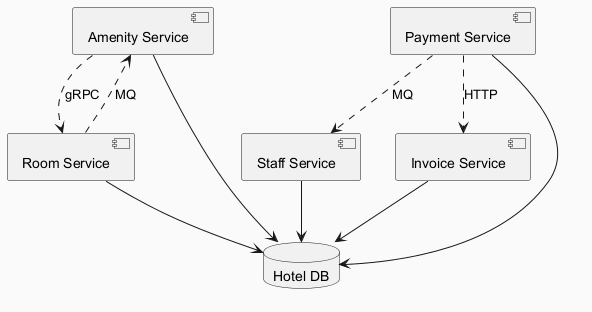

The diagram above was rendered by PlantUML. Its source (embedded in the PNG):
@startuml
skinparam backgroundColor #FAFAFA
skinparam classBackgroundColor #FFF3E0
skinparam classBorderColor #E65100
component "Amenity Service" as C_AmenityService
component "Room Service" as C_RoomService
component "Staff Service" as C_StaffService
component "Invoice Service" as C_InvoiceService
component "Payment Service" as C_PaymentService
database "Hotel DB" as DB_hotel
C_AmenityService --> DB_hotel
C_RoomService --> DB_hotel
C_StaffService --> DB_hotel
C_InvoiceService --> DB_hotel
C_PaymentService --> DB_hotel
C_PaymentService ..> C_StaffService : MQ
C_AmenityService ..> C_RoomService : gRPC
C_PaymentService ..> C_InvoiceService : HTTP
C_RoomService ..> C_AmenityService : MQ
@enduml